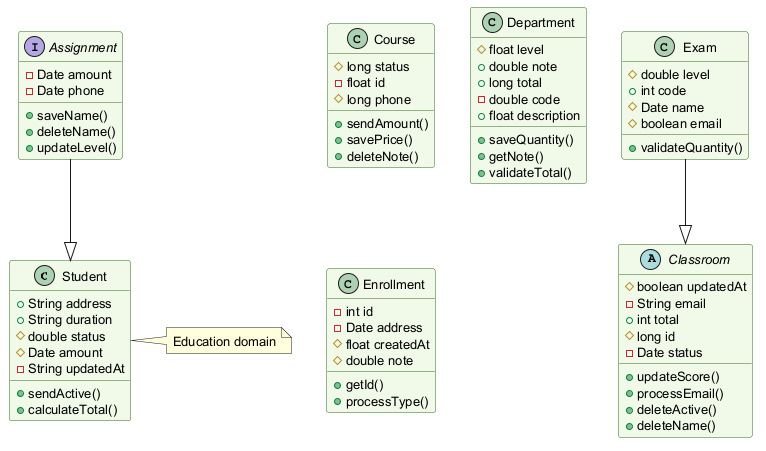

The diagram above was rendered by PlantUML. Its source (embedded in the PNG):
@startuml
skinparam backgroundColor #FFFFFF
skinparam classBackgroundColor #F1F8E9
skinparam classBorderColor #33691E
skinparam defaultFontSize 13
class Student {
  +String address
  +String duration
  #double status
  #Date amount
  -String updatedAt
  +sendActive()
  +calculateTotal()
}
abstract class Classroom {
  #boolean updatedAt
  -String email
  +int total
  #long id
  -Date status
  +updateScore()
  +processEmail()
  +deleteActive()
  +deleteName()
}
class Exam {
  #double level
  +int code
  #Date name
  #boolean email
  +validateQuantity()
}
class Course {
  #long status
  -float id
  #long phone
  +sendAmount()
  +savePrice()
  +deleteNote()
}
class Department {
  #float level
  +double note
  +long total
  -double code
  +float description
  +saveQuantity()
  +getNote()
  +validateTotal()
}
class Enrollment {
  -int id
  -Date address
  #float createdAt
  #double note
  +getId()
  +processType()
}
interface Assignment {
  -Date amount
  -Date phone
  +saveName()
  +deleteName()
  +updateLevel()
}
Assignment --|> Student
Exam --|> Classroom
note right of Student : Education domain
@enduml